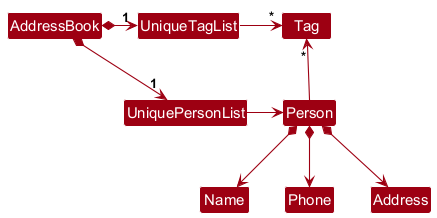

The diagram above was rendered by PlantUML. Its source (embedded in the PNG):
@startuml
!include style.puml
skinparam arrowThickness 1.1
skinparam arrowColor MODEL_COLOR
skinparam classBackgroundColor MODEL_COLOR

AddressBook *-right-> "1" UniquePersonList
AddressBook *-right-> "1" UniqueTagList
UniqueTagList -[hidden]down- UniquePersonList
UniqueTagList -[hidden]down- UniquePersonList

UniqueTagList -right-> "*" Tag
UniquePersonList -right-> Person

Person -up-> "*" Tag

Person *--> Name
Person *--> Phone
Person *--> Address
@enduml